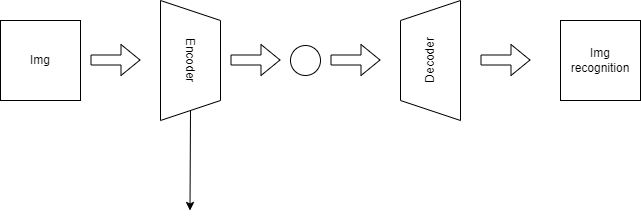

The diagram above was exported from draw.io. Its source (the exported page's mxGraphModel, read from the mxfile embedded in the PNG):
<mxGraphModel dx="1422" dy="762" grid="1" gridSize="10" guides="1" tooltips="1" connect="1" arrows="1" fold="1" page="1" pageScale="1" pageWidth="827" pageHeight="1169" math="0" shadow="0">
  <root>
    <mxCell id="0" />
    <mxCell id="1" parent="0" />
    <mxCell id="8Wrwc_Ix2hULCvHP7WrA-1" value="Img" style="whiteSpace=wrap;html=1;aspect=fixed;" vertex="1" parent="1">
      <mxGeometry x="40" y="200" width="80" height="80" as="geometry" />
    </mxCell>
    <mxCell id="8Wrwc_Ix2hULCvHP7WrA-2" value="" style="shape=flexArrow;endArrow=classic;html=1;rounded=0;fillColor=#FFFFFF;" edge="1" parent="1">
      <mxGeometry width="50" height="50" relative="1" as="geometry">
        <mxPoint x="130" y="239.5" as="sourcePoint" />
        <mxPoint x="180" y="239.5" as="targetPoint" />
      </mxGeometry>
    </mxCell>
    <mxCell id="8Wrwc_Ix2hULCvHP7WrA-3" value="Encoder" style="shape=trapezoid;perimeter=trapezoidPerimeter;whiteSpace=wrap;html=1;fixedSize=1;rotation=90;" vertex="1" parent="1">
      <mxGeometry x="170" y="210" width="120" height="60" as="geometry" />
    </mxCell>
    <mxCell id="8Wrwc_Ix2hULCvHP7WrA-4" value="Decoder" style="shape=trapezoid;perimeter=trapezoidPerimeter;whiteSpace=wrap;html=1;fixedSize=1;rotation=-90;" vertex="1" parent="1">
      <mxGeometry x="410" y="210" width="120" height="60" as="geometry" />
    </mxCell>
    <mxCell id="8Wrwc_Ix2hULCvHP7WrA-5" value="" style="shape=flexArrow;endArrow=classic;html=1;rounded=0;fillColor=#FFFFFF;" edge="1" parent="1">
      <mxGeometry width="50" height="50" relative="1" as="geometry">
        <mxPoint x="270" y="239.5" as="sourcePoint" />
        <mxPoint x="320" y="239.5" as="targetPoint" />
      </mxGeometry>
    </mxCell>
    <mxCell id="8Wrwc_Ix2hULCvHP7WrA-6" value="" style="ellipse;whiteSpace=wrap;html=1;aspect=fixed;" vertex="1" parent="1">
      <mxGeometry x="330" y="225" width="30" height="30" as="geometry" />
    </mxCell>
    <mxCell id="8Wrwc_Ix2hULCvHP7WrA-7" value="" style="shape=flexArrow;endArrow=classic;html=1;rounded=0;fillColor=#FFFFFF;" edge="1" parent="1">
      <mxGeometry width="50" height="50" relative="1" as="geometry">
        <mxPoint x="370" y="239.5" as="sourcePoint" />
        <mxPoint x="420" y="239.5" as="targetPoint" />
      </mxGeometry>
    </mxCell>
    <mxCell id="8Wrwc_Ix2hULCvHP7WrA-8" value="" style="shape=flexArrow;endArrow=classic;html=1;rounded=0;fillColor=#FFFFFF;" edge="1" parent="1">
      <mxGeometry width="50" height="50" relative="1" as="geometry">
        <mxPoint x="520" y="239.5" as="sourcePoint" />
        <mxPoint x="570" y="239.5" as="targetPoint" />
      </mxGeometry>
    </mxCell>
    <mxCell id="8Wrwc_Ix2hULCvHP7WrA-9" value="Img&lt;br&gt;recognition" style="whiteSpace=wrap;html=1;aspect=fixed;" vertex="1" parent="1">
      <mxGeometry x="600" y="200" width="80" height="80" as="geometry" />
    </mxCell>
    <mxCell id="8Wrwc_Ix2hULCvHP7WrA-11" value="" style="endArrow=classic;html=1;rounded=0;fillColor=#FFFFFF;exitX=1;exitY=0.5;exitDx=0;exitDy=0;" edge="1" parent="1" source="8Wrwc_Ix2hULCvHP7WrA-3">
      <mxGeometry width="50" height="50" relative="1" as="geometry">
        <mxPoint x="229.5" y="320" as="sourcePoint" />
        <mxPoint x="229.5" y="390" as="targetPoint" />
      </mxGeometry>
    </mxCell>
  </root>
</mxGraphModel>